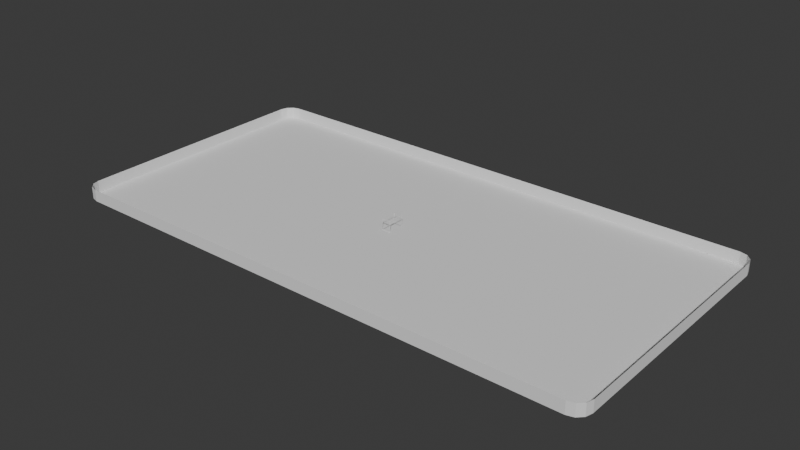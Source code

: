# Source: rink.blend  (saved by Blender 5.2.44; exported with 4.5.12 LTS)
import bpy
from mathutils import Matrix  # noqa: F401  (used for matrix-valued properties, if any)

bpy.ops.wm.read_factory_settings(use_empty=True)
scene = bpy.context.scene
scene.name = 'Scene'

# ---- collections
col_collection = bpy.data.collections.new('Collection'); scene.collection.children.link(col_collection)

# ---- world
world_world = bpy.data.worlds.new('World'); scene.world = world_world
world_world.use_nodes = True; world_world.node_tree.nodes.clear()
_N = world_world.node_tree.nodes; _L = world_world.node_tree.links
n0 = _N.new('ShaderNodeOutputWorld'); n0.name = 'World Output'; n0.location = (200, 100)
n1 = _N.new('ShaderNodeBackground'); n1.name = 'Background'; n1.location = (-200, 100)
n1.inputs[0].default_value = (0.05088, 0.05088, 0.05088, 1.0)
_L.new(n1.outputs[0], n0.inputs[0])
n0.is_active_output = True
world_world.color = (0.05088, 0.05088, 0.05088)
world_world.sun_shadow_jitter_overblur = 0.0

# ---- meshes
me_plane = bpy.data.meshes.new('Plane')
me_plane.from_pydata([(0.0, -15.0, 0.0), (0.0, 15.0, 0.0), (0.0, -15.0, 0.0), (0.0, 15.0, 0.0), (-28.46, -15.0, 0.0), (-30.0, -13.46, 0.0), (-29.23, -14.79, 0.0), (-29.79, -14.23, 0.0), (-28.46, 15.0, 0.0), (-30.0, 13.46, 0.0), (-29.23, 14.79, 0.0), (-29.79, 14.23, 0.0), (30.0, -13.46, 0.0), (28.46, -15.0, 0.0), (29.79, -14.23, 0.0), (29.23, -14.79, 0.0), (28.46, 15.0, 0.0), (30.0, 13.46, 0.0), (29.23, 14.79, 0.0), (29.79, 14.23, 0.0)], [], [(5, 9, 11, 10, 8, 1, 0, 4, 6, 7), (2, 3, 16, 18, 19, 17, 12, 14, 15, 13)])
_uv = me_plane.uv_layers.new(name='UVMap')
_uv.uv.foreach_set('vector', [0.0, 0.05145, 0.0, 0.9486, 0.006892, 0.9743, 0.02572, 0.9931, 0.05145, 1.0, 1.0, 1.0, 1.0, 0.0, 0.05145, 0.0, 0.02572, 0.006892, 0.006892, 0.02572, 0.0, 0.0, 0.0, 1.0, 0.9486, 1.0, 0.9743, 0.9931, 0.9931, 0.9743, 1.0, 0.9486, 1.0, 0.05145, 0.9931, 0.02572, 0.9743, 0.006892, 0.9486, 0.0])
me_plane.materials.append(None)
me_plane.update()
me_plane_001 = bpy.data.meshes.new('Plane.001')
me_plane_001.from_pydata([(-5.56, -10.58, 0.0), (5.56, -10.58, 0.0), (-5.56, 10.58, 0.0), (5.56, 10.58, 0.0), (5.56, -10.58, 15.36), (5.56, 10.58, 15.36), (-5.56, 9.231, 15.36), (-4.215, 10.58, 15.36), (-5.56, 10.58, 14.02), (-5.166, 10.18, 15.36), (-5.334, 10.35, 15.14), (-5.166, 10.58, 14.97), (-5.56, 10.18, 14.97), (-5.56, -10.58, 14.02), (-4.215, -10.58, 15.36), (-5.56, -9.231, 15.36), (-5.166, -10.58, 14.97), (-5.334, -10.35, 15.14), (-5.166, -10.18, 15.36), (-5.56, -10.18, 14.97), (-5.143, -10.16, 0.0), (-5.143, 10.16, 0.0), (5.552, 10.16, 0.0), (5.549, -10.16, 0.0), (5.56, 10.16, 14.94), (5.56, -10.16, 14.94), (-5.56, 10.16, 0.4171), (-5.56, -10.16, 0.4171), (-5.56, -10.16, 13.93), (-5.56, -9.863, 14.65), (-5.56, -9.148, 14.94), (-5.56, 9.148, 14.94), (-5.56, 9.863, 14.65), (-5.56, 10.16, 13.93), (-5.143, -9.148, 15.36), (-4.847, -9.863, 15.36), (-4.132, -10.16, 15.36), (5.143, -10.16, 15.36), (5.143, 10.16, 15.36), (-4.132, 10.16, 15.36), (-4.847, 9.863, 15.36), (-5.143, 9.148, 15.36), (5.143, 10.58, 0.4171), (-5.143, 10.58, 0.4171), (-5.143, 10.58, 13.93), (-4.847, 10.58, 14.65), (-4.132, 10.58, 14.94), (5.143, 10.58, 14.94), (-5.143, -10.58, 0.4171), (5.143, -10.58, 0.4171), (5.143, -10.58, 14.94), (-4.132, -10.58, 14.94), (-4.847, -10.58, 14.65), (-5.143, -10.58, 13.93)], [], [(6, 9, 10, 12), (7, 11, 10, 9), (8, 12, 10, 11), (13, 16, 17, 19), (14, 18, 17, 16), (15, 19, 17, 18), (0, 2, 21, 20), (2, 3, 22, 21), (48, 20, 27), (1, 0, 20, 23), (23, 20, 48, 49), (3, 5, 24, 22), (5, 4, 25, 24), (4, 1, 23, 25), (2, 0, 27, 26), (0, 13, 28, 27), (13, 19, 29, 28), (19, 15, 30, 29), (15, 6, 31, 30), (6, 12, 32, 31), (12, 8, 33, 32), (8, 2, 26, 33), (15, 18, 35, 34), (18, 14, 36, 35), (14, 4, 37, 36), (4, 5, 38, 37), (5, 7, 39, 38), (7, 9, 40, 39), (9, 6, 41, 40), (6, 15, 34, 41), (3, 2, 43, 42), (2, 8, 44, 43), (8, 11, 45, 44), (11, 7, 46, 45), (7, 5, 47, 46), (5, 3, 42, 47), (0, 1, 49, 48), (1, 4, 50, 49), (4, 14, 51, 50), (14, 16, 52, 51), (16, 13, 53, 52), (13, 0, 48, 53), (53, 48, 27, 28), (53, 28, 29, 52), (29, 30, 34), (34, 35, 29), (36, 52, 29, 35), (52, 36, 51), (37, 50, 51, 36), (49, 50, 25, 23), (50, 4, 25)])
_uv = me_plane_001.uv_layers.new(name='UVMap')
_uv.uv.foreach_set('vector', [0.0, 0.9364, 0.03542, 0.9814, 0.006785, 0.9964, 0.0, 0.9814, 0.1209, 1.0, 0.03542, 1.0, 0.006785, 0.9964, 0.03542, 0.9814, 0.0, 1.0, 0.0, 0.9814, 0.006785, 0.9964, 0.03542, 1.0, 0.0, 0.0, 0.03542, 0.0, 0.006785, 0.003567, 0.0, 0.01862, 0.1209, 0.0, 0.03542, 0.01862, 0.006785, 0.003567, 0.03542, 0.0, 0.0, 0.06358, 0.0, 0.01862, 0.006785, 0.003567, 0.03542, 0.01862, 0.0, 0.0, 0.0, 1.0, 0.03751, 0.9803, 0.03751, 0.01972, 0.0, 1.0, 1.0, 1.0, 0.9625, 0.9803, 0.03751, 0.9803, 0.03751, 0.0, 0.03751, 0.01972, 0.0, 0.0, 1.0, 0.0, 0.0, 0.0, 0.03751, 0.01972, 0.9625, 0.01972, 0.9625, 0.01972, 0.03751, 0.01972, 0.03751, 0.0, 0.9625, 0.0, 1.0, 1.0, 1.0, 1.0, 1.0, 0.9803, 1.0, 0.9803, 1.0, 1.0, 1.0, 0.0, 1.0, 0.01972, 1.0, 0.9803, 1.0, 0.0, 1.0, 0.0, 1.0, 0.01972, 1.0, 0.01972, 0.0, 1.0, 0.0, 0.0, 0.0, 0.01972, 0.0, 0.9803, 0.0, 0.0, 0.0, 0.0, 0.0, 0.01972, 0.0, 0.01972, 0.0, 0.0, 0.0, 0.01862, 0.0, 0.03371, 0.0, 0.01972, 0.0, 0.01862, 0.0, 0.06358, 0.0, 0.0675, 0.0, 0.03371, 0.0, 0.06358, 0.0, 0.9364, 0.0, 0.9325, 0.0, 0.0675, 0.0, 0.9364, 0.0, 0.9814, 0.0, 0.9663, 0.0, 0.9325, 0.0, 0.9814, 0.0, 1.0, 0.0, 0.9803, 0.0, 0.9663, 0.0, 1.0, 0.0, 1.0, 0.0, 0.9803, 0.0, 0.9803, 0.0, 0.06358, 0.03542, 0.01862, 0.06413, 0.03371, 0.03751, 0.0675, 0.03542, 0.01862, 0.1209, 0.0, 0.1284, 0.01972, 0.06413, 0.03371, 0.1209, 0.0, 1.0, 0.0, 0.9625, 0.01972, 0.1284, 0.01972, 1.0, 0.0, 1.0, 1.0, 0.9625, 0.9803, 0.9625, 0.01972, 1.0, 1.0, 0.1209, 1.0, 0.1284, 0.9803, 0.9625, 0.9803, 0.1209, 1.0, 0.03542, 0.9814, 0.06413, 0.9663, 0.1284, 0.9803, 0.03542, 0.9814, 0.0, 0.9364, 0.03751, 0.9325, 0.06413, 0.9663, 0.0, 0.9364, 0.0, 0.06358, 0.03751, 0.0675, 0.03751, 0.9325, 1.0, 1.0, 0.0, 1.0, 0.03751, 1.0, 0.9625, 1.0, 0.0, 1.0, 0.0, 1.0, 0.03751, 1.0, 0.03751, 1.0, 0.0, 1.0, 0.03542, 1.0, 0.06413, 1.0, 0.03751, 1.0, 0.03542, 1.0, 0.1209, 1.0, 0.1284, 1.0, 0.06413, 1.0, 0.1209, 1.0, 1.0, 1.0, 0.9625, 1.0, 0.1284, 1.0, 1.0, 1.0, 1.0, 1.0, 0.9625, 1.0, 0.9625, 1.0, 0.0, 0.0, 1.0, 0.0, 0.9625, 0.0, 0.03751, 0.0, 1.0, 0.0, 1.0, 0.0, 0.9625, 0.0, 0.9625, 0.0, 1.0, 0.0, 0.1209, 0.0, 0.1284, 0.0, 0.9625, 0.0, 0.1209, 0.0, 0.03542, 0.0, 0.06413, 0.0, 0.1284, 0.0, 0.03542, 0.0, 0.0, 0.0, 0.03751, 0.0, 0.06413, 0.0, 0.0, 0.0, 0.0, 0.0, 0.03751, 0.0, 0.03751, 0.0, 0.03751, 0.0, 0.03751, 0.0, 0.0, 0.0, 0.0, 0.01972, 0.03751, 0.0, 0.0, 0.01972, 0.0, 0.03371, 0.06413, 0.0, 0.0, 0.03371, 0.0, 0.0675, 0.0, 0.0, 0.0, 0.0, 0.06413, 0.03371, 0.0, 0.03371, 0.1284, 0.01972, 0.06413, 0.0, 0.0, 0.03371, 0.06413, 0.03371, 0.06413, 0.0, 0.1284, 0.01972, 0.1284, 0.0, 0.9625, 0.01972, 0.9625, 0.0, 0.1284, 0.0, 0.1284, 0.01972, 0.9625, 0.0, 0.9625, 0.0, 1.0, 0.01972, 1.0, 0.01972, 0.0, 0.0, 0.0, 0.0, 0.0, 0.0])
me_plane_001.update()
me_plane_002 = bpy.data.meshes.new('Plane.002')
me_plane_002.from_pydata([(0.0, -15.0, 0.0), (0.0, 15.0, 0.0), (0.0, -15.0, 0.0), (0.0, 15.0, 0.0), (-28.46, -15.0, 0.0), (-30.0, -13.46, 0.0), (-29.23, -14.79, 0.0), (-29.79, -14.23, 0.0), (-28.46, 15.0, 0.0), (-30.0, 13.46, 0.0), (-29.23, 14.79, 0.0), (-29.79, 14.23, 0.0), (30.0, -13.46, 0.0), (28.46, -15.0, 0.0), (29.79, -14.23, 0.0), (29.23, -14.79, 0.0), (28.46, 15.0, 0.0), (30.0, 13.46, 0.0), (29.23, 14.79, 0.0), (29.79, 14.23, 0.0), (0.0, -15.0, 3.211), (0.0, 15.0, 3.211), (0.0, 15.0, 3.211), (0.0, -15.0, 3.211), (-30.0, 13.46, 3.211), (-30.0, -13.46, 3.211), (-29.79, -14.23, 3.211), (-29.23, -14.79, 3.211), (-28.46, -15.0, 3.211), (-28.46, 15.0, 3.211), (-29.23, 14.79, 3.211), (-29.79, 14.23, 3.211), (28.46, -15.0, 3.211), (29.23, -14.79, 3.211), (29.79, -14.23, 3.211), (30.0, -13.46, 3.211), (30.0, 13.46, 3.211), (29.79, 14.23, 3.211), (29.23, 14.79, 3.211), (28.46, 15.0, 3.211)], [], [(18, 16, 39, 38), (2, 13, 32, 23), (7, 6, 27, 26), (16, 3, 22, 39), (13, 15, 33, 32), (6, 4, 28, 27), (15, 14, 34, 33), (4, 0, 20, 28), (14, 12, 35, 34), (1, 8, 29, 21), (12, 17, 36, 35), (8, 10, 30, 29), (17, 19, 37, 36), (10, 11, 31, 30), (9, 5, 25, 24), (19, 18, 38, 37), (11, 9, 24, 31), (5, 7, 26, 25)])
_uv = me_plane_002.uv_layers.new(name='UVMap')
_uv.uv.foreach_set('vector', [0.9743, 0.9931, 0.9486, 1.0, 0.9486, 1.0, 0.9743, 0.9931, 0.0, 0.0, 0.9486, 0.0, 0.9486, 0.0, 0.0, 0.0, 0.006892, 0.02572, 0.02572, 0.006892, 0.02572, 0.006892, 0.006892, 0.02572, 0.9486, 1.0, 0.0, 1.0, 0.0, 1.0, 0.9486, 1.0, 0.9486, 0.0, 0.9743, 0.006892, 0.9743, 0.006892, 0.9486, 0.0, 0.02572, 0.006892, 0.05145, 0.0, 0.05145, 0.0, 0.02572, 0.006892, 0.9743, 0.006892, 0.9931, 0.02572, 0.9931, 0.02572, 0.9743, 0.006892, 0.05145, 0.0, 1.0, 0.0, 1.0, 0.0, 0.05145, 0.0, 0.9931, 0.02572, 1.0, 0.05145, 1.0, 0.05145, 0.9931, 0.02572, 1.0, 1.0, 0.05145, 1.0, 0.05145, 1.0, 1.0, 1.0, 1.0, 0.05145, 1.0, 0.9486, 1.0, 0.9486, 1.0, 0.05145, 0.05145, 1.0, 0.02572, 0.9931, 0.02572, 0.9931, 0.05145, 1.0, 1.0, 0.9486, 0.9931, 0.9743, 0.9931, 0.9743, 1.0, 0.9486, 0.02572, 0.9931, 0.006892, 0.9743, 0.006892, 0.9743, 0.02572, 0.9931, 0.0, 0.9486, 0.0, 0.05145, 0.0, 0.05145, 0.0, 0.9486, 0.9931, 0.9743, 0.9743, 0.9931, 0.9743, 0.9931, 0.9931, 0.9743, 0.006892, 0.9743, 0.0, 0.9486, 0.0, 0.9486, 0.006892, 0.9743, 0.0, 0.05145, 0.006892, 0.02572, 0.006892, 0.02572, 0.0, 0.05145])
me_plane_002.materials.append(None)
me_plane_002.update()

# ---- objects
ob_rink_place = bpy.data.objects.new('rink-place', me_plane)
ob_goal = bpy.data.objects.new('goal', me_plane_001)
ob_rink_walls = bpy.data.objects.new('rink-walls', me_plane_002)

# ---- transforms, parenting, visibility, modifiers, constraints
ob_rink_place.location = (0.0, 0.0, 0.0)
ob_rink_place.scale = (1.0, 1.0, 0.338)
ob_goal.location = (-1.013, -5.96e-08, 0.0)
ob_goal.scale = (0.09172, 0.08652, 0.07942)
ob_rink_walls.location = (0.0, 0.0, 0.0)
ob_rink_walls.scale = (1.0, 1.0, 0.4054)

# ---- collection membership
col_collection.objects.link(ob_rink_place)
col_collection.objects.link(ob_goal)
col_collection.objects.link(ob_rink_walls)

# ---- scene / render settings (as saved in the file)
scene.frame_start = 1; scene.frame_end = 250; scene.frame_set(1)
scene.render.engine = 'BLENDER_EEVEE_NEXT'
scene.render.bake_bias = 0.0
scene.render.bake_samples = 0
scene.render.compositor_device = 'GPU'
scene.eevee.use_volume_custom_range = False
scene.eevee.fast_gi_thickness_near = 0.1
scene.eevee.fast_gi_thickness_far = 0.0
scene.eevee.ray_tracing_options.screen_trace_thickness = 0.1
bpy.context.view_layer.update()

# ---- added for rendering (the .blend has no active camera and no usable light): camera, sun
cam_auto = bpy.data.cameras.new('AutoCamera')
cam_auto.lens = 50.0
cam_auto.sensor_width = 36.0
cam_auto.clip_end = 1089.46
ob_auto_camera = bpy.data.objects.new('AutoCamera', cam_auto)
scene.collection.objects.link(ob_auto_camera)
ob_auto_camera.location = (62.0776, -74.4932, 50.3129)
ob_auto_camera.rotation_euler = (1.09748, -7.21219e-08, 0.694738)
scene.camera = ob_auto_camera
light_auto_sun = bpy.data.lights.new('AutoSun', 'SUN')
light_auto_sun.energy = 3.0
light_auto_sun.angle = 0.0523599
ob_auto_sun = bpy.data.objects.new('AutoSun', light_auto_sun)
scene.collection.objects.link(ob_auto_sun)
ob_auto_sun.rotation_euler = (0.872665, 0.174533, 0.523599)
bpy.context.view_layer.update()
